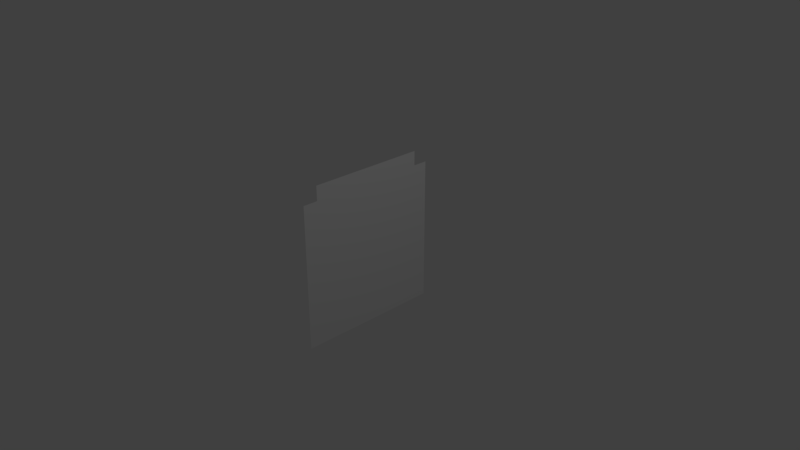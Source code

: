 # Source: ngon.blend  (saved by Blender 2.79.0; exported with 4.5.12 LTS)
import bpy
from mathutils import Matrix  # noqa: F401  (used for matrix-valued properties, if any)

bpy.ops.wm.read_factory_settings(use_empty=True)
scene = bpy.context.scene
scene.name = 'Scene'

# ---- collections
col_collection_1 = bpy.data.collections.new('Collection 1'); scene.collection.children.link(col_collection_1)

# ---- world
world_world = bpy.data.worlds.new('World'); scene.world = world_world
world_world.color = (0.05088, 0.05088, 0.05088)
world_world.use_sun_shadow = False
world_world.sun_shadow_jitter_overblur = 0.0
world_world.cycles.sampling_method = 'MANUAL'

# ---- cameras
cam_camera = bpy.data.cameras.new('Camera')
cam_camera.clip_end = 100.0
cam_camera.lens = 35.0
cam_camera.sensor_width = 32.0
cam_camera.sensor_height = 18.0
cam_camera.ortho_scale = 7.314
cam_camera.dof.focus_distance = 0.0
cam_camera.dof.aperture_fstop = 128.0

# ---- lights
light_lamp = bpy.data.lights.new('Lamp', 'POINT')
light_lamp.transmission_factor = 0.0
light_lamp.cutoff_distance = 30.0
light_lamp.energy = 100.0
light_lamp.shadow_buffer_clip_start = 1.001
light_lamp.shadow_soft_size = 0.1
light_lamp.shadow_maximum_resolution = 0.006
light_lamp.use_absolute_resolution = True

# ---- meshes
me_cube = bpy.data.meshes.new('Cube')
me_cube.from_pydata([(0.0, -1.0, -1.0), (0.0, -1.0, 1.0), (0.0, 1.0, -1.0), (0.0, 1.0, 1.0), (0.0, -0.8, 1.0), (0.0, 0.8, 1.0), (0.0, -0.8, 1.2), (0.0, 0.8, 1.2)], [], [(3, 5, 7, 6, 4, 1, 0, 2)])
me_cube.use_remesh_preserve_volume = False
me_cube.use_remesh_preserve_attributes = False
me_cube.use_mirror_vertex_groups = False
me_cube.update()

# ---- objects
ob_cube = bpy.data.objects.new('Cube', me_cube)
ob_lamp = bpy.data.objects.new('Lamp', light_lamp)
ob_camera = bpy.data.objects.new('Camera', cam_camera)

# ---- transforms, parenting, visibility, modifiers, constraints
ob_cube.location = (0.0, 0.0, 0.0)
ob_cube.lineart.crease_threshold = 0.0
ob_lamp.location = (4.076, 1.005, 5.904)
ob_lamp.rotation_euler = (0.6503, 0.05522, 1.866)
ob_lamp.lock_rotations_4d = False
ob_lamp.empty_display_type = 'ARROWS'
ob_lamp.color = (0.0, 0.0, 0.0, 0.0)
ob_lamp.lineart.crease_threshold = 0.0
ob_camera.location = (7.481, -6.508, 5.344)
ob_camera.rotation_euler = (1.109, 0.0, 0.8149)
ob_camera.lock_rotations_4d = False
ob_camera.empty_display_type = 'ARROWS'
ob_camera.color = (0.0, 0.0, 0.0, 0.0)
ob_camera.display_type = 'WIRE'
ob_camera.lineart.crease_threshold = 0.0

# ---- collection membership
col_collection_1.objects.link(ob_cube)
col_collection_1.objects.link(ob_lamp)
col_collection_1.objects.link(ob_camera)

# ---- scene / render settings (as saved in the file)
scene.camera = ob_camera
scene.frame_start = 1; scene.frame_end = 250; scene.frame_set(1)
scene.render.engine = 'BLENDER_EEVEE_NEXT'
scene.render.resolution_percentage = 50
scene.render.dither_intensity = 0.0
scene.cycles.use_denoising = False
scene.cycles.samples = 128
scene.cycles.sampling_pattern = 'TABULATED_SOBOL'
scene.cycles.use_adaptive_sampling = False
scene.cycles.use_light_tree = False
scene.cycles.blur_glossy = 0.0
scene.cycles.sample_clamp_indirect = 0.0
scene.view_settings.view_transform = 'Standard'
bpy.context.view_layer.update()
